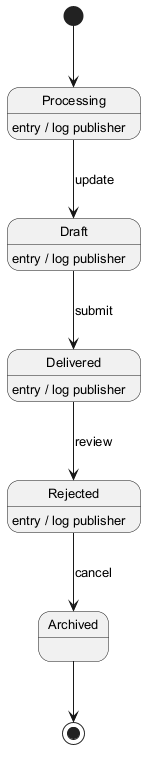

The diagram above was rendered by PlantUML. Its source (embedded in the PNG):
@startuml
skinparam backgroundColor #FFFFFF
skinparam classBackgroundColor #E8F4FA
skinparam classBorderColor #2C7DA0
skinparam defaultFontSize 13
[*] --> Processing
Processing --> Draft : update
Processing : entry / log publisher
Draft --> Delivered : submit
Draft : entry / log publisher
Delivered --> Rejected : review
Delivered : entry / log publisher
Rejected --> Archived : cancel
Rejected : entry / log publisher
Archived --> [*]
@enduml